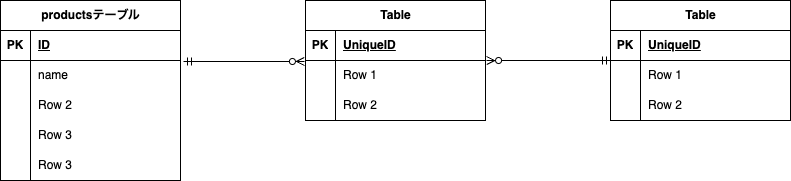

The diagram above was exported from draw.io. Its source (the exported page's mxGraphModel, read from the mxfile embedded in the PNG):
<mxGraphModel dx="984" dy="723" grid="1" gridSize="10" guides="1" tooltips="1" connect="1" arrows="1" fold="1" page="1" pageScale="1" pageWidth="850" pageHeight="1100" math="0" shadow="0" extFonts="Permanent Marker^https://fonts.googleapis.com/css?family=Permanent+Marker">
  <root>
    <mxCell id="0" />
    <mxCell id="1" parent="0" />
    <mxCell id="C-vyLk0tnHw3VtMMgP7b-12" value="" style="edgeStyle=entityRelationEdgeStyle;endArrow=ERzeroToMany;startArrow=ERone;endFill=1;startFill=0;" parent="1" target="C-vyLk0tnHw3VtMMgP7b-17" edge="1">
      <mxGeometry width="100" height="100" relative="1" as="geometry">
        <mxPoint x="700" y="165" as="sourcePoint" />
        <mxPoint x="460" y="205" as="targetPoint" />
      </mxGeometry>
    </mxCell>
    <mxCell id="AOF4EG4lt4J_yULjDGlg-1" value="productsテーブル" style="shape=table;startSize=30;container=1;collapsible=1;childLayout=tableLayout;fixedRows=1;rowLines=0;fontStyle=1;align=center;resizeLast=1;html=1;" vertex="1" parent="1">
      <mxGeometry x="30" y="200" width="180" height="180" as="geometry" />
    </mxCell>
    <mxCell id="AOF4EG4lt4J_yULjDGlg-2" value="" style="shape=tableRow;horizontal=0;startSize=0;swimlaneHead=0;swimlaneBody=0;fillColor=none;collapsible=0;dropTarget=0;points=[[0,0.5],[1,0.5]];portConstraint=eastwest;top=0;left=0;right=0;bottom=1;" vertex="1" parent="AOF4EG4lt4J_yULjDGlg-1">
      <mxGeometry y="30" width="180" height="30" as="geometry" />
    </mxCell>
    <mxCell id="AOF4EG4lt4J_yULjDGlg-3" value="PK" style="shape=partialRectangle;connectable=0;fillColor=none;top=0;left=0;bottom=0;right=0;fontStyle=1;overflow=hidden;whiteSpace=wrap;html=1;" vertex="1" parent="AOF4EG4lt4J_yULjDGlg-2">
      <mxGeometry width="30" height="30" as="geometry">
        <mxRectangle width="30" height="30" as="alternateBounds" />
      </mxGeometry>
    </mxCell>
    <mxCell id="AOF4EG4lt4J_yULjDGlg-4" value="ID" style="shape=partialRectangle;connectable=0;fillColor=none;top=0;left=0;bottom=0;right=0;align=left;spacingLeft=6;fontStyle=5;overflow=hidden;whiteSpace=wrap;html=1;" vertex="1" parent="AOF4EG4lt4J_yULjDGlg-2">
      <mxGeometry x="30" width="150" height="30" as="geometry">
        <mxRectangle width="150" height="30" as="alternateBounds" />
      </mxGeometry>
    </mxCell>
    <mxCell id="AOF4EG4lt4J_yULjDGlg-5" value="" style="shape=tableRow;horizontal=0;startSize=0;swimlaneHead=0;swimlaneBody=0;fillColor=none;collapsible=0;dropTarget=0;points=[[0,0.5],[1,0.5]];portConstraint=eastwest;top=0;left=0;right=0;bottom=0;" vertex="1" parent="AOF4EG4lt4J_yULjDGlg-1">
      <mxGeometry y="60" width="180" height="30" as="geometry" />
    </mxCell>
    <mxCell id="AOF4EG4lt4J_yULjDGlg-6" value="" style="shape=partialRectangle;connectable=0;fillColor=none;top=0;left=0;bottom=0;right=0;editable=1;overflow=hidden;whiteSpace=wrap;html=1;" vertex="1" parent="AOF4EG4lt4J_yULjDGlg-5">
      <mxGeometry width="30" height="30" as="geometry">
        <mxRectangle width="30" height="30" as="alternateBounds" />
      </mxGeometry>
    </mxCell>
    <mxCell id="AOF4EG4lt4J_yULjDGlg-7" value="name" style="shape=partialRectangle;connectable=0;fillColor=none;top=0;left=0;bottom=0;right=0;align=left;spacingLeft=6;overflow=hidden;whiteSpace=wrap;html=1;" vertex="1" parent="AOF4EG4lt4J_yULjDGlg-5">
      <mxGeometry x="30" width="150" height="30" as="geometry">
        <mxRectangle width="150" height="30" as="alternateBounds" />
      </mxGeometry>
    </mxCell>
    <mxCell id="AOF4EG4lt4J_yULjDGlg-8" value="" style="shape=tableRow;horizontal=0;startSize=0;swimlaneHead=0;swimlaneBody=0;fillColor=none;collapsible=0;dropTarget=0;points=[[0,0.5],[1,0.5]];portConstraint=eastwest;top=0;left=0;right=0;bottom=0;" vertex="1" parent="AOF4EG4lt4J_yULjDGlg-1">
      <mxGeometry y="90" width="180" height="30" as="geometry" />
    </mxCell>
    <mxCell id="AOF4EG4lt4J_yULjDGlg-9" value="" style="shape=partialRectangle;connectable=0;fillColor=none;top=0;left=0;bottom=0;right=0;editable=1;overflow=hidden;whiteSpace=wrap;html=1;" vertex="1" parent="AOF4EG4lt4J_yULjDGlg-8">
      <mxGeometry width="30" height="30" as="geometry">
        <mxRectangle width="30" height="30" as="alternateBounds" />
      </mxGeometry>
    </mxCell>
    <mxCell id="AOF4EG4lt4J_yULjDGlg-10" value="Row 2" style="shape=partialRectangle;connectable=0;fillColor=none;top=0;left=0;bottom=0;right=0;align=left;spacingLeft=6;overflow=hidden;whiteSpace=wrap;html=1;" vertex="1" parent="AOF4EG4lt4J_yULjDGlg-8">
      <mxGeometry x="30" width="150" height="30" as="geometry">
        <mxRectangle width="150" height="30" as="alternateBounds" />
      </mxGeometry>
    </mxCell>
    <mxCell id="AOF4EG4lt4J_yULjDGlg-11" value="" style="shape=tableRow;horizontal=0;startSize=0;swimlaneHead=0;swimlaneBody=0;fillColor=none;collapsible=0;dropTarget=0;points=[[0,0.5],[1,0.5]];portConstraint=eastwest;top=0;left=0;right=0;bottom=0;" vertex="1" parent="AOF4EG4lt4J_yULjDGlg-1">
      <mxGeometry y="120" width="180" height="30" as="geometry" />
    </mxCell>
    <mxCell id="AOF4EG4lt4J_yULjDGlg-12" value="" style="shape=partialRectangle;connectable=0;fillColor=none;top=0;left=0;bottom=0;right=0;editable=1;overflow=hidden;whiteSpace=wrap;html=1;" vertex="1" parent="AOF4EG4lt4J_yULjDGlg-11">
      <mxGeometry width="30" height="30" as="geometry">
        <mxRectangle width="30" height="30" as="alternateBounds" />
      </mxGeometry>
    </mxCell>
    <mxCell id="AOF4EG4lt4J_yULjDGlg-13" value="Row 3" style="shape=partialRectangle;connectable=0;fillColor=none;top=0;left=0;bottom=0;right=0;align=left;spacingLeft=6;overflow=hidden;whiteSpace=wrap;html=1;" vertex="1" parent="AOF4EG4lt4J_yULjDGlg-11">
      <mxGeometry x="30" width="150" height="30" as="geometry">
        <mxRectangle width="150" height="30" as="alternateBounds" />
      </mxGeometry>
    </mxCell>
    <mxCell id="AOF4EG4lt4J_yULjDGlg-14" value="" style="shape=tableRow;horizontal=0;startSize=0;swimlaneHead=0;swimlaneBody=0;fillColor=none;collapsible=0;dropTarget=0;points=[[0,0.5],[1,0.5]];portConstraint=eastwest;top=0;left=0;right=0;bottom=0;" vertex="1" parent="AOF4EG4lt4J_yULjDGlg-1">
      <mxGeometry y="150" width="180" height="30" as="geometry" />
    </mxCell>
    <mxCell id="AOF4EG4lt4J_yULjDGlg-15" value="" style="shape=partialRectangle;connectable=0;fillColor=none;top=0;left=0;bottom=0;right=0;editable=1;overflow=hidden;whiteSpace=wrap;html=1;" vertex="1" parent="AOF4EG4lt4J_yULjDGlg-14">
      <mxGeometry width="30" height="30" as="geometry">
        <mxRectangle width="30" height="30" as="alternateBounds" />
      </mxGeometry>
    </mxCell>
    <mxCell id="AOF4EG4lt4J_yULjDGlg-16" value="Row 3" style="shape=partialRectangle;connectable=0;fillColor=none;top=0;left=0;bottom=0;right=0;align=left;spacingLeft=6;overflow=hidden;whiteSpace=wrap;html=1;" vertex="1" parent="AOF4EG4lt4J_yULjDGlg-14">
      <mxGeometry x="30" width="150" height="30" as="geometry">
        <mxRectangle width="150" height="30" as="alternateBounds" />
      </mxGeometry>
    </mxCell>
    <mxCell id="AOF4EG4lt4J_yULjDGlg-17" value="Table" style="shape=table;startSize=30;container=1;collapsible=1;childLayout=tableLayout;fixedRows=1;rowLines=0;fontStyle=1;align=center;resizeLast=1;html=1;" vertex="1" parent="1">
      <mxGeometry x="335" y="200" width="180" height="120" as="geometry" />
    </mxCell>
    <mxCell id="AOF4EG4lt4J_yULjDGlg-18" value="" style="shape=tableRow;horizontal=0;startSize=0;swimlaneHead=0;swimlaneBody=0;fillColor=none;collapsible=0;dropTarget=0;points=[[0,0.5],[1,0.5]];portConstraint=eastwest;top=0;left=0;right=0;bottom=1;" vertex="1" parent="AOF4EG4lt4J_yULjDGlg-17">
      <mxGeometry y="30" width="180" height="30" as="geometry" />
    </mxCell>
    <mxCell id="AOF4EG4lt4J_yULjDGlg-19" value="PK" style="shape=partialRectangle;connectable=0;fillColor=none;top=0;left=0;bottom=0;right=0;fontStyle=1;overflow=hidden;whiteSpace=wrap;html=1;" vertex="1" parent="AOF4EG4lt4J_yULjDGlg-18">
      <mxGeometry width="30" height="30" as="geometry">
        <mxRectangle width="30" height="30" as="alternateBounds" />
      </mxGeometry>
    </mxCell>
    <mxCell id="AOF4EG4lt4J_yULjDGlg-20" value="UniqueID" style="shape=partialRectangle;connectable=0;fillColor=none;top=0;left=0;bottom=0;right=0;align=left;spacingLeft=6;fontStyle=5;overflow=hidden;whiteSpace=wrap;html=1;" vertex="1" parent="AOF4EG4lt4J_yULjDGlg-18">
      <mxGeometry x="30" width="150" height="30" as="geometry">
        <mxRectangle width="150" height="30" as="alternateBounds" />
      </mxGeometry>
    </mxCell>
    <mxCell id="AOF4EG4lt4J_yULjDGlg-21" value="" style="shape=tableRow;horizontal=0;startSize=0;swimlaneHead=0;swimlaneBody=0;fillColor=none;collapsible=0;dropTarget=0;points=[[0,0.5],[1,0.5]];portConstraint=eastwest;top=0;left=0;right=0;bottom=0;" vertex="1" parent="AOF4EG4lt4J_yULjDGlg-17">
      <mxGeometry y="60" width="180" height="30" as="geometry" />
    </mxCell>
    <mxCell id="AOF4EG4lt4J_yULjDGlg-22" value="" style="shape=partialRectangle;connectable=0;fillColor=none;top=0;left=0;bottom=0;right=0;editable=1;overflow=hidden;whiteSpace=wrap;html=1;" vertex="1" parent="AOF4EG4lt4J_yULjDGlg-21">
      <mxGeometry width="30" height="30" as="geometry">
        <mxRectangle width="30" height="30" as="alternateBounds" />
      </mxGeometry>
    </mxCell>
    <mxCell id="AOF4EG4lt4J_yULjDGlg-23" value="Row 1" style="shape=partialRectangle;connectable=0;fillColor=none;top=0;left=0;bottom=0;right=0;align=left;spacingLeft=6;overflow=hidden;whiteSpace=wrap;html=1;" vertex="1" parent="AOF4EG4lt4J_yULjDGlg-21">
      <mxGeometry x="30" width="150" height="30" as="geometry">
        <mxRectangle width="150" height="30" as="alternateBounds" />
      </mxGeometry>
    </mxCell>
    <mxCell id="AOF4EG4lt4J_yULjDGlg-24" value="" style="shape=tableRow;horizontal=0;startSize=0;swimlaneHead=0;swimlaneBody=0;fillColor=none;collapsible=0;dropTarget=0;points=[[0,0.5],[1,0.5]];portConstraint=eastwest;top=0;left=0;right=0;bottom=0;" vertex="1" parent="AOF4EG4lt4J_yULjDGlg-17">
      <mxGeometry y="90" width="180" height="30" as="geometry" />
    </mxCell>
    <mxCell id="AOF4EG4lt4J_yULjDGlg-25" value="" style="shape=partialRectangle;connectable=0;fillColor=none;top=0;left=0;bottom=0;right=0;editable=1;overflow=hidden;whiteSpace=wrap;html=1;" vertex="1" parent="AOF4EG4lt4J_yULjDGlg-24">
      <mxGeometry width="30" height="30" as="geometry">
        <mxRectangle width="30" height="30" as="alternateBounds" />
      </mxGeometry>
    </mxCell>
    <mxCell id="AOF4EG4lt4J_yULjDGlg-26" value="Row 2" style="shape=partialRectangle;connectable=0;fillColor=none;top=0;left=0;bottom=0;right=0;align=left;spacingLeft=6;overflow=hidden;whiteSpace=wrap;html=1;" vertex="1" parent="AOF4EG4lt4J_yULjDGlg-24">
      <mxGeometry x="30" width="150" height="30" as="geometry">
        <mxRectangle width="150" height="30" as="alternateBounds" />
      </mxGeometry>
    </mxCell>
    <mxCell id="AOF4EG4lt4J_yULjDGlg-30" value="Table" style="shape=table;startSize=30;container=1;collapsible=1;childLayout=tableLayout;fixedRows=1;rowLines=0;fontStyle=1;align=center;resizeLast=1;html=1;" vertex="1" parent="1">
      <mxGeometry x="640" y="200" width="180" height="120" as="geometry" />
    </mxCell>
    <mxCell id="AOF4EG4lt4J_yULjDGlg-31" value="" style="shape=tableRow;horizontal=0;startSize=0;swimlaneHead=0;swimlaneBody=0;fillColor=none;collapsible=0;dropTarget=0;points=[[0,0.5],[1,0.5]];portConstraint=eastwest;top=0;left=0;right=0;bottom=1;" vertex="1" parent="AOF4EG4lt4J_yULjDGlg-30">
      <mxGeometry y="30" width="180" height="30" as="geometry" />
    </mxCell>
    <mxCell id="AOF4EG4lt4J_yULjDGlg-32" value="PK" style="shape=partialRectangle;connectable=0;fillColor=none;top=0;left=0;bottom=0;right=0;fontStyle=1;overflow=hidden;whiteSpace=wrap;html=1;" vertex="1" parent="AOF4EG4lt4J_yULjDGlg-31">
      <mxGeometry width="30" height="30" as="geometry">
        <mxRectangle width="30" height="30" as="alternateBounds" />
      </mxGeometry>
    </mxCell>
    <mxCell id="AOF4EG4lt4J_yULjDGlg-33" value="UniqueID" style="shape=partialRectangle;connectable=0;fillColor=none;top=0;left=0;bottom=0;right=0;align=left;spacingLeft=6;fontStyle=5;overflow=hidden;whiteSpace=wrap;html=1;" vertex="1" parent="AOF4EG4lt4J_yULjDGlg-31">
      <mxGeometry x="30" width="150" height="30" as="geometry">
        <mxRectangle width="150" height="30" as="alternateBounds" />
      </mxGeometry>
    </mxCell>
    <mxCell id="AOF4EG4lt4J_yULjDGlg-34" value="" style="shape=tableRow;horizontal=0;startSize=0;swimlaneHead=0;swimlaneBody=0;fillColor=none;collapsible=0;dropTarget=0;points=[[0,0.5],[1,0.5]];portConstraint=eastwest;top=0;left=0;right=0;bottom=0;" vertex="1" parent="AOF4EG4lt4J_yULjDGlg-30">
      <mxGeometry y="60" width="180" height="30" as="geometry" />
    </mxCell>
    <mxCell id="AOF4EG4lt4J_yULjDGlg-35" value="" style="shape=partialRectangle;connectable=0;fillColor=none;top=0;left=0;bottom=0;right=0;editable=1;overflow=hidden;whiteSpace=wrap;html=1;" vertex="1" parent="AOF4EG4lt4J_yULjDGlg-34">
      <mxGeometry width="30" height="30" as="geometry">
        <mxRectangle width="30" height="30" as="alternateBounds" />
      </mxGeometry>
    </mxCell>
    <mxCell id="AOF4EG4lt4J_yULjDGlg-36" value="Row 1" style="shape=partialRectangle;connectable=0;fillColor=none;top=0;left=0;bottom=0;right=0;align=left;spacingLeft=6;overflow=hidden;whiteSpace=wrap;html=1;" vertex="1" parent="AOF4EG4lt4J_yULjDGlg-34">
      <mxGeometry x="30" width="150" height="30" as="geometry">
        <mxRectangle width="150" height="30" as="alternateBounds" />
      </mxGeometry>
    </mxCell>
    <mxCell id="AOF4EG4lt4J_yULjDGlg-37" value="" style="shape=tableRow;horizontal=0;startSize=0;swimlaneHead=0;swimlaneBody=0;fillColor=none;collapsible=0;dropTarget=0;points=[[0,0.5],[1,0.5]];portConstraint=eastwest;top=0;left=0;right=0;bottom=0;" vertex="1" parent="AOF4EG4lt4J_yULjDGlg-30">
      <mxGeometry y="90" width="180" height="30" as="geometry" />
    </mxCell>
    <mxCell id="AOF4EG4lt4J_yULjDGlg-38" value="" style="shape=partialRectangle;connectable=0;fillColor=none;top=0;left=0;bottom=0;right=0;editable=1;overflow=hidden;whiteSpace=wrap;html=1;" vertex="1" parent="AOF4EG4lt4J_yULjDGlg-37">
      <mxGeometry width="30" height="30" as="geometry">
        <mxRectangle width="30" height="30" as="alternateBounds" />
      </mxGeometry>
    </mxCell>
    <mxCell id="AOF4EG4lt4J_yULjDGlg-39" value="Row 2" style="shape=partialRectangle;connectable=0;fillColor=none;top=0;left=0;bottom=0;right=0;align=left;spacingLeft=6;overflow=hidden;whiteSpace=wrap;html=1;" vertex="1" parent="AOF4EG4lt4J_yULjDGlg-37">
      <mxGeometry x="30" width="150" height="30" as="geometry">
        <mxRectangle width="150" height="30" as="alternateBounds" />
      </mxGeometry>
    </mxCell>
    <mxCell id="AOF4EG4lt4J_yULjDGlg-44" value="" style="edgeStyle=entityRelationEdgeStyle;fontSize=12;html=1;endArrow=ERzeroToMany;startArrow=ERmandOne;rounded=0;entryX=-0.006;entryY=0.033;entryDx=0;entryDy=0;entryPerimeter=0;exitX=1.017;exitY=0.033;exitDx=0;exitDy=0;exitPerimeter=0;" edge="1" parent="1" source="AOF4EG4lt4J_yULjDGlg-5" target="AOF4EG4lt4J_yULjDGlg-21">
      <mxGeometry width="100" height="100" relative="1" as="geometry">
        <mxPoint x="210" y="340" as="sourcePoint" />
        <mxPoint x="310" y="240" as="targetPoint" />
      </mxGeometry>
    </mxCell>
    <mxCell id="AOF4EG4lt4J_yULjDGlg-46" value="" style="edgeStyle=entityRelationEdgeStyle;fontSize=12;html=1;endArrow=ERmandOne;endFill=0;startArrow=ERzeroToMany;rounded=0;entryX=0;entryY=0;entryDx=0;entryDy=0;entryPerimeter=0;exitX=1.006;exitY=0;exitDx=0;exitDy=0;exitPerimeter=0;" edge="1" parent="1" source="AOF4EG4lt4J_yULjDGlg-21" target="AOF4EG4lt4J_yULjDGlg-34">
      <mxGeometry width="100" height="100" relative="1" as="geometry">
        <mxPoint x="500" y="440" as="sourcePoint" />
        <mxPoint x="600" y="340" as="targetPoint" />
      </mxGeometry>
    </mxCell>
  </root>
</mxGraphModel>